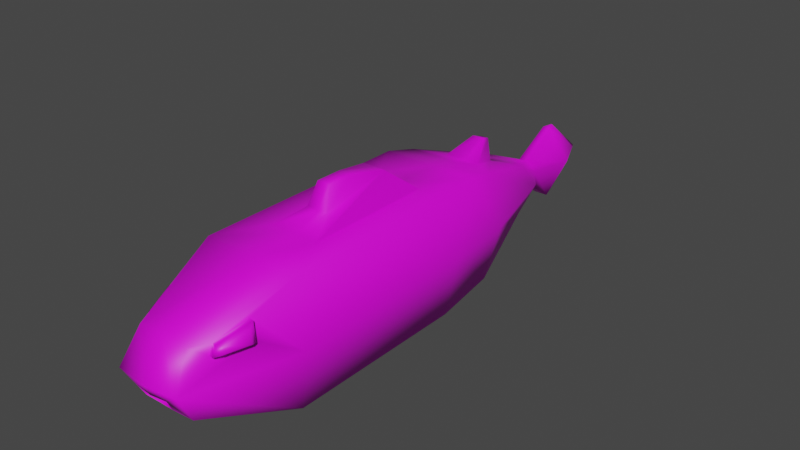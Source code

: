 # Source: fish.blend  (saved by Blender 3.6.11; exported with 4.5.12 LTS)
import bpy
from mathutils import Matrix  # noqa: F401  (used for matrix-valued properties, if any)

bpy.ops.wm.read_factory_settings(use_empty=True)
scene = bpy.context.scene
scene.name = 'Scene'

# ---- collections
col_collection = bpy.data.collections.new('Collection'); scene.collection.children.link(col_collection)

# ---- images (referenced by path relative to the original .blend; pixels are not part of the script)
import os
ASSET_DIR = os.environ.get("B2B_ASSET_DIR", "")  # directory of the original .blend (textures are referenced by path, not embedded)
HERE = os.path.dirname(os.path.abspath(__file__))  # packed textures are extracted next to this script under _unpacked/

def load_image(name, relpath, width, height, colorspace="sRGB"):
    """Load a texture the original file referenced (path relative to the .blend, or extracted next to this script)."""
    p = next((c for c in (os.path.join(HERE, relpath), os.path.join(ASSET_DIR, relpath)) if relpath and os.path.exists(c)), "")
    if p:
        img = bpy.data.images.load(p, check_existing=True)
        img.name = name
    else:  # same state as the original file: an image datablock whose file is absent (Cycles renders it pink)
        img = bpy.data.images.new(name, width, height)
        img.source = "FILE"
        img.filepath = "//" + (relpath or name)
    img.colorspace_settings.name = colorspace
    return img
img_fish = load_image('fish', 'fish.png', 1024, 1024, 'sRGB')

# ---- materials (node trees are filled in below, after node groups)
mat_material = bpy.data.materials.new('Material')
mat_material.alpha_threshold = 0.0
mat_material.use_transparent_shadow = False
mat_material.roughness = 0.5
mat_material.line_color = (0.0, 0.0, 0.0, 1.0)

# ---- material node trees
mat_material.use_nodes = True; mat_material.node_tree.nodes.clear()
_N = mat_material.node_tree.nodes; _L = mat_material.node_tree.links
n0 = _N.new('ShaderNodeOutputMaterial'); n0.name = 'Material Output'; n0.location = (300, 300)
n1 = _N.new('ShaderNodeBsdfPrincipled'); n1.name = 'Principled BSDF'; n1.location = (10, 300)
n1.distribution = 'GGX'
n1.subsurface_method = 'RANDOM_WALK_SKIN'
n1.inputs[3].default_value = 1.45
n1.inputs[27].default_value = (0.0, 0.0, 0.0, 1.0)
n1.inputs[28].default_value = 1.0
n2 = _N.new('ShaderNodeTexImage'); n2.name = 'Image Texture'; n2.location = (-280, 275)
n2.image = img_fish
_L.new(n1.outputs[0], n0.inputs[0])
_L.new(n2.outputs[0], n1.inputs[0])
n0.is_active_output = True

# ---- world
world_world = bpy.data.worlds.new('World'); scene.world = world_world
world_world.use_nodes = True; world_world.node_tree.nodes.clear()
_N = world_world.node_tree.nodes; _L = world_world.node_tree.links
n0 = _N.new('ShaderNodeOutputWorld'); n0.name = 'World Output'; n0.location = (300, 300)
n1 = _N.new('ShaderNodeBackground'); n1.name = 'Background'; n1.location = (10, 300)
n1.inputs[0].default_value = (0.05088, 0.05088, 0.05088, 1.0)
_L.new(n1.outputs[0], n0.inputs[0])
n0.is_active_output = True
world_world.color = (0.05088, 0.05088, 0.05088)
world_world.use_sun_shadow = False
world_world.sun_shadow_jitter_overblur = 0.0

# ---- meshes
me_cube = bpy.data.meshes.new('Cube')
me_cube.from_pydata([(0.5052, 0.9017, 1.0), (1.0, 1.0, -1.0), (0.5052, -0.4968, 1.0), (0.3793, -1.365, -0.8225), (-0.4883, 0.9017, 1.0), (-1.0, 1.0, -1.0), (-0.4883, -0.4968, 1.0), (-0.3793, -1.365, -0.8225), (0.6777, -1.783, 0.5014), (0.3078, -2.083, -0.3588), (-0.6193, -1.808, 0.388), (-0.3012, -2.083, -0.3586), (0.4799, 1.857, 0.8835), (0.39, 2.022, -0.7524), (-0.2514, 1.857, 0.8835), (-0.39, 2.022, -0.7524), (0.3181, 2.194, 0.7218), (0.2144, 2.388, -0.5768), (-0.08959, 2.194, 0.7218), (-0.2144, 2.388, -0.5768), (0.074, 1.0, -1.0), (0.05711, -0.4968, 1.0), (0.074, -1.365, -0.8225), (0.05711, 0.9017, 1.0), (0.03882, -1.979, 0.5246), (0.03225, -2.081, -0.3577), (0.06634, 2.022, -0.7524), (0.1806, 1.857, 0.8835), (0.03203, 2.388, -0.5768), (0.1463, 2.194, 0.7218), (1.238, 1.017, 0.0), (-0.9572, -1.273, 0.2995), (0.9025, -1.467, 0.3742), (-1.238, 1.017, 0.0), (-0.347, -2.151, -0.1657), (0.3537, -2.151, -0.1656), (1.125, 1.792, 0.0), (-1.125, 1.792, 0.0), (0.5598, 2.89, 0.0), (-0.5598, 2.89, 0.0), (0.03882, -2.217, 0.0), (0.02011, 3.081, -0.209), (-0.1046, 3.081, -0.209), (0.1617, 3.178, -3.425e-09), (0.1276, 3.081, -0.209), (-0.1387, 3.178, -3.425e-09), (0.02011, 3.081, 0.209), (0.1276, 3.081, 0.209), (-0.1046, 3.081, 0.209), (0.01843, 3.645, -0.6296), (0.02417, 3.455, -0.5994), (-0.1443, 3.455, -0.5994), (0.4271, 3.626, -7.536e-09), (0.1694, 3.455, -0.5994), (-0.4111, 3.626, -7.536e-09), (0.02063, 3.501, 0.6068), (0.09521, 3.501, 0.6068), (-0.06588, 3.501, 0.6068), (-0.005224, 3.645, -0.6296), (0.07555, 4.047, -5.979e-09), (0.03882, 3.645, -0.6296), (-0.04214, 4.047, -5.979e-09), (0.01768, 3.599, 0.6223), (0.02815, 3.599, 0.6223), (0.005532, 3.599, 0.6223), (0.02007, 4.102, -5.979e-09), (0.074, -1.0, 1.0), (-0.9065, -1.272, 0.6612), (1.0, 1.405, 1.0), (0.8434, -1.456, 0.6637), (-1.0, 1.405, 1.0), (0.074, 1.405, 1.0), (0.03963, 0.5536, 1.419), (0.03963, -0.2023, 1.179), (-0.212, -0.2023, 1.179), (0.2463, 0.5536, 1.419), (0.2463, -0.2023, 1.179), (-0.212, 0.5536, 1.419), (0.03375, 0.166, 1.529), (0.03375, -0.1123, 1.529), (-0.119, -0.1123, 1.529), (0.1592, 0.166, 1.529), (0.1592, -0.1123, 1.529), (-0.119, 0.166, 1.529), (0.06634, 1.722, -0.8964), (-0.8964, 1.722, -0.8964), (0.03203, 2.688, -0.4328), (-0.4328, 2.688, -0.4328), (0.8964, 1.722, -0.8964), (0.4328, 2.688, -0.4328), (0.03503, 2.247, -0.9258), (0.02223, 2.383, -0.8603), (-0.1353, 2.247, -0.9258), (-0.06972, 2.383, -0.8603), (0.1558, 2.247, -0.9258), (0.09027, 2.383, -0.8603), (0.7182, -1.838, 0.3761), (0.2589, -1.613, -0.7021), (0.03882, -1.613, -0.7021), (-0.2589, -1.613, -0.7021), (-0.6811, -1.867, 0.3072), (0.03211, -2.174, -0.1669), (0.5246, -1.979, 0.5246), (1.0, -1.0, 1.0), (1.232, -1.053, 0.0), (0.6511, -2.181, 0.0), (0.7859, -1.801, 0.5115), (0.9516, -1.473, 0.6738), (1.011, -1.484, 0.3844), (0.8264, -1.856, 0.3862), (0.905, -1.771, 0.5129), (1.021, -1.542, 0.6265), (1.062, -1.549, 0.4239), (0.9334, -1.809, 0.4252), (-1.232, -1.053, 0.0), (-1.0, -1.0, 1.0), (-0.6511, -2.181, 0.0), (-0.5246, -1.979, 0.5246), (-1.009, -1.359, 0.3368), (-0.9708, -1.358, 0.6084), (-0.8016, -1.805, 0.3425), (-0.7552, -1.76, 0.4032), (-1.061, -1.46, 0.3806), (-1.038, -1.459, 0.544), (-0.9367, -1.728, 0.3841), (-0.9087, -1.701, 0.4206), (0.03211, -1.891, -0.1669), (0.03225, -1.798, -0.3577), (0.3537, -1.869, -0.1656), (0.3078, -1.801, -0.3588), (-0.3012, -1.8, -0.3586), (-0.347, -1.868, -0.1657), (0.074, -1.0, -1.0), (1.0, -1.0, -1.0), (0.03882, -1.979, -0.5246), (0.5246, -1.979, -0.5246), (-0.5246, -1.979, -0.5246), (-1.0, -1.0, -1.0), (0.06634, 1.722, 0.8964), (0.8964, 1.722, 0.8964), (0.03203, 2.688, 0.4328), (0.4328, 2.688, 0.4328), (-0.4328, 2.688, 0.4328), (-0.8964, 1.722, 0.8964), (0.1482, 2.109, 1.129), (0.1362, 2.228, 1.072), (0.2535, 2.109, 1.129), (0.1966, 2.228, 1.072), (0.05318, 2.228, 1.072), (-0.003731, 2.109, 1.129)], [], [(0, 23, 72, 75), (22, 3, 97, 98), (114, 115, 70, 33), (20, 1, 133, 132), (30, 68, 103, 104), (33, 70, 143, 37), (40, 24, 117, 116), (66, 115, 117, 24), (32, 69, 107, 108), (114, 137, 136, 116), (14, 27, 144, 149), (20, 5, 85, 84), (71, 68, 139, 138), (30, 1, 88, 36), (38, 89, 44, 43), (36, 88, 89, 38), (37, 143, 142, 39), (19, 28, 91, 93), (15, 19, 93, 92), (140, 141, 47, 46), (70, 71, 138, 143), (1, 20, 84, 88), (16, 29, 145, 147), (103, 66, 24, 102), (105, 102, 24, 40), (5, 20, 132, 137), (7, 22, 98, 99), (23, 4, 77, 72), (11, 25, 127, 130), (141, 38, 43, 47), (85, 37, 39, 87), (139, 36, 38, 141), (89, 86, 41, 44), (68, 30, 36, 139), (100, 10, 121, 120), (133, 104, 105, 135), (35, 101, 126, 128), (5, 33, 37, 85), (1, 30, 104, 133), (137, 114, 33, 5), (45, 48, 57, 54), (43, 44, 53, 52), (46, 47, 56, 55), (48, 46, 55, 57), (142, 140, 46, 48), (39, 142, 48, 45), (87, 39, 45, 42), (86, 87, 42, 41), (55, 56, 63, 62), (57, 55, 62, 64), (56, 52, 59, 63), (50, 51, 58, 49), (44, 41, 50, 53), (42, 45, 54, 51), (41, 42, 51, 50), (47, 43, 52, 56), (65, 62, 63, 59), (61, 64, 62, 65), (58, 61, 65, 49), (49, 65, 59, 60), (52, 53, 60, 59), (54, 57, 64, 61), (53, 50, 49, 60), (51, 54, 61, 58), (21, 6, 115, 66), (0, 2, 103, 68), (6, 4, 70, 115), (23, 0, 68, 71), (2, 21, 66, 103), (4, 23, 71, 70), (75, 72, 78, 81), (72, 77, 83, 78), (2, 0, 75, 76), (21, 2, 76, 73), (4, 6, 74, 77), (6, 21, 73, 74), (78, 83, 80, 79), (81, 78, 79, 82), (76, 75, 81, 82), (73, 76, 82, 79), (77, 74, 80, 83), (74, 73, 79, 80), (15, 26, 84, 85), (28, 19, 87, 86), (13, 17, 89, 88), (19, 15, 85, 87), (26, 13, 88, 84), (17, 28, 86, 89), (90, 92, 93, 91), (94, 90, 91, 95), (13, 26, 90, 94), (17, 13, 94, 95), (26, 15, 92, 90), (28, 17, 95, 91), (35, 9, 135, 105), (9, 25, 134, 135), (25, 11, 136, 134), (11, 34, 116, 136), (101, 35, 105, 40), (34, 101, 40, 116), (8, 69, 103, 102), (69, 32, 104, 103), (96, 8, 102, 105), (32, 96, 105, 104), (106, 109, 113, 110), (8, 96, 109, 106), (69, 8, 106, 107), (96, 32, 108, 109), (112, 111, 110, 113), (107, 106, 110, 111), (109, 108, 112, 113), (108, 107, 111, 112), (31, 67, 115, 114), (10, 100, 116, 117), (67, 10, 117, 115), (100, 31, 114, 116), (121, 119, 123, 125), (10, 67, 119, 121), (67, 31, 118, 119), (31, 100, 120, 118), (123, 122, 124, 125), (119, 118, 122, 123), (118, 120, 124, 122), (120, 121, 125, 124), (129, 128, 126, 127), (127, 126, 131, 130), (9, 35, 128, 129), (101, 34, 131, 126), (34, 11, 130, 131), (25, 9, 129, 127), (3, 22, 132, 133), (98, 97, 135, 134), (97, 3, 133, 135), (7, 99, 136, 137), (22, 7, 137, 132), (99, 98, 134, 136), (12, 27, 138, 139), (29, 16, 141, 140), (16, 12, 139, 141), (14, 18, 142, 143), (27, 14, 143, 138), (18, 29, 140, 142), (144, 146, 147, 145), (149, 144, 145, 148), (12, 16, 147, 146), (27, 12, 146, 144), (29, 18, 148, 145), (18, 14, 149, 148)])
me_cube.polygons.foreach_set('use_smooth', [True] * 148)
_uv = me_cube.uv_layers.new(name='UVMap')
_uv.uv.foreach_set('vector', [0.06223, 0.3053, 0.1186, 0.3045, 0.1199, 0.3383, 0.09387, 0.3387, 0.6377, 0.5605, 0.6761, 0.5605, 0.6608, 0.5915, 0.6331, 0.5915, 0.3795, 0.1425, 0.5027, 0.149, 0.5025, 0.4517, 0.3794, 0.4031, 0.6379, 0.263, 0.7544, 0.263, 0.7544, 0.5147, 0.6379, 0.5147, 0.8706, 0.2325, 1.0, 0.1837, 1.0, 0.4862, 0.8708, 0.4929, 0.3794, 0.4031, 0.5025, 0.4517, 0.4884, 0.4916, 0.3782, 0.5005, 0.126, 0.7165, 0.1233, 0.6663, 0.1942, 0.6653, 0.2128, 0.711, 0.1165, 0.5303, 0.2515, 0.5285, 0.1942, 0.6653, 0.1233, 0.6663, 0.7544, 0.7697, 0.7544, 0.7325, 0.7681, 0.734, 0.7681, 0.7713, 0.3795, 0.1425, 0.2517, 0.149, 0.3067, 0.0253, 0.3738, -1.367e-08, 0.158, 0.1954, 0.1037, 0.1962, 0.1065, 0.1559, 0.1256, 0.1556, 0.6379, 0.263, 0.5027, 0.263, 0.5156, 0.1719, 0.6368, 0.1719, 0.1165, 0.2448, -2.079e-08, 0.2464, 0.01356, 0.2128, 0.118, 0.2114, 0.8706, 0.2325, 0.7544, 0.2367, 0.77, 0.1462, 0.8738, 0.1355, 0.4679, 0.6913, 0.4527, 0.747, 0.4127, 0.7166, 0.4166, 0.6897, 0.8738, 0.1355, 0.77, 0.1462, 0.8398, 0.02642, 0.8894, -1.339e-08, 0.3782, 0.5005, 0.4884, 0.4916, 0.4255, 0.6126, 0.3724, 0.6381, 0.3563, 0.8009, 0.3563, 0.7699, 0.3919, 0.7711, 0.392, 0.7827, 0.7703, 0.7826, 0.7703, 0.7325, 0.8039, 0.7482, 0.8039, 0.7669, 0.1247, 0.1161, 0.07426, 0.1168, 0.1138, 0.07893, 0.1273, 0.07874, 0.2515, 0.2429, 0.1165, 0.2448, 0.118, 0.2114, 0.2391, 0.2097, 0.7544, 0.263, 0.6379, 0.263, 0.6368, 0.1719, 0.7413, 0.1719, 0.4362, 0.747, 0.4362, 0.7686, 0.392, 0.77, 0.392, 0.7624, -1.564e-08, 0.5319, 0.1165, 0.5303, 0.1233, 0.6663, 0.06224, 0.6671, 0.04903, 0.7133, 0.06224, 0.6671, 0.1233, 0.6663, 0.126, 0.7165, 0.5027, 0.263, 0.6379, 0.263, 0.6379, 0.5147, 0.5027, 0.5147, 0.5806, 0.5605, 0.6377, 0.5605, 0.6331, 0.5915, 0.5956, 0.5915, 0.1186, 0.3045, 0.1872, 0.3036, 0.1515, 0.3379, 0.1199, 0.3383, 0.1191, 0.7931, 0.1194, 0.7512, 0.1529, 0.7517, 0.1526, 0.7936, 0.4527, 0.6381, 0.4679, 0.6913, 0.4166, 0.6897, 0.4127, 0.664, 0.2634, 0.4916, 0.3782, 0.5005, 0.3724, 0.6381, 0.3168, 0.6126, 0.9901, 0.1444, 0.8738, 0.1355, 0.8894, -1.339e-08, 0.9461, 0.02552, 0.6824, 0.04978, 0.6319, 0.04978, 0.6302, 1.243e-06, 0.6437, -5.135e-08, 1.0, 0.1837, 0.8706, 0.2325, 0.8738, 0.1355, 0.9901, 0.1444, 0.01173, 0.8055, 1.884e-08, 0.7996, 0.01273, 0.7866, 0.02153, 0.791, 0.7544, 0.4883, 0.8708, 0.4929, 0.8869, 0.6374, 0.826, 0.6131, 0.03497, 0.8048, 0.03215, 0.7643, 0.0677, 0.7643, 0.07052, 0.8047, 0.2515, 0.4007, 0.3794, 0.4031, 0.3782, 0.5005, 0.2634, 0.4916, 0.7544, 0.2367, 0.8706, 0.2325, 0.8708, 0.4929, 0.7544, 0.4883, 0.2517, 0.149, 0.3795, 0.1425, 0.3794, 0.4031, 0.2515, 0.4007, 0.6627, 0.6646, 0.6714, 0.6373, 0.7438, 0.6373, 0.7059, 0.7013, 0.3286, 0.7317, 0.3194, 0.7579, 0.2515, 0.7579, 0.2836, 0.6951, 0.1273, 0.07874, 0.1138, 0.07893, 0.1158, 0.01237, 0.1252, 0.01224, 0.143, 0.07853, 0.1273, 0.07874, 0.1252, 0.01224, 0.1361, 0.01209, 0.1831, 0.1153, 0.1247, 0.1161, 0.1273, 0.07874, 0.143, 0.07853, 0.3562, 0.6914, 0.373, 0.6381, 0.4127, 0.6639, 0.408, 0.6896, 0.373, 0.747, 0.3562, 0.6914, 0.408, 0.6896, 0.4127, 0.7165, 0.6319, 0.04978, 0.5734, 0.04979, 0.6145, 2.726e-06, 0.6302, 1.243e-06, 0.1252, 0.01224, 0.1158, 0.01237, 0.1242, 3.877e-05, 0.1255, 2.085e-05, 0.1361, 0.01209, 0.1252, 0.01224, 0.1255, 2.085e-05, 0.127, 1.186e-08, 0.3556, 0.6494, 0.2836, 0.6951, 0.2552, 0.6513, 0.35, 0.6381, 0.6977, 0.7845, 0.6977, 0.7633, 0.7216, 0.7808, 0.7216, 0.7838, 0.1583, 0.7165, 0.1718, 0.7165, 0.1712, 0.7818, 0.1529, 0.7818, 0.6356, 0.6756, 0.6627, 0.6646, 0.7059, 0.7013, 0.6367, 0.7433, 0.1718, 0.7165, 0.1875, 0.7165, 0.1924, 0.7818, 0.1712, 0.7818, 0.3562, 0.7221, 0.3286, 0.7317, 0.2836, 0.6951, 0.3556, 0.6494, 0.5828, 0.7123, 0.5903, 0.6374, 0.5916, 0.6375, 0.5899, 0.7132, 0.5752, 0.7121, 0.5888, 0.6373, 0.5903, 0.6374, 0.5828, 0.7123, 0.5752, 0.7938, 0.5752, 0.7121, 0.5828, 0.7123, 0.5781, 0.7941, 0.5781, 0.7941, 0.5828, 0.7123, 0.5899, 0.7132, 0.5807, 0.7943, 0.6356, 0.7191, 0.5981, 0.7929, 0.5807, 0.7943, 0.5899, 0.7132, 0.7059, 0.7013, 0.7438, 0.6373, 0.7535, 0.6447, 0.7417, 0.74, 0.6977, 0.8028, 0.6977, 0.7845, 0.7216, 0.7838, 0.7216, 0.7864, 0.6367, 0.7433, 0.7059, 0.7013, 0.7417, 0.74, 0.6505, 0.7633, 0.1186, 0.4705, 0.1872, 0.4696, 0.2515, 0.5285, 0.1165, 0.5303, 0.06223, 0.3053, 0.06223, 0.4713, -1.564e-08, 0.5319, -2.079e-08, 0.2464, 0.1872, 0.4696, 0.1872, 0.3036, 0.2515, 0.2429, 0.2515, 0.5285, 0.1186, 0.3045, 0.06223, 0.3053, -2.079e-08, 0.2464, 0.1165, 0.2448, 0.06223, 0.4713, 0.1186, 0.4705, 0.1165, 0.5303, -1.564e-08, 0.5319, 0.1872, 0.3036, 0.1186, 0.3045, 0.1165, 0.2448, 0.2515, 0.2429, 0.09387, 0.3387, 0.1199, 0.3383, 0.12, 0.3797, 0.1043, 0.38, 0.1199, 0.3383, 0.1515, 0.3379, 0.1392, 0.3795, 0.12, 0.3797, 0.06223, 0.4713, 0.06223, 0.3053, 0.09387, 0.3387, 0.09387, 0.4284, 0.1186, 0.4705, 0.06223, 0.4713, 0.09387, 0.4284, 0.1199, 0.4281, 0.1872, 0.3036, 0.1872, 0.4696, 0.1515, 0.4276, 0.1515, 0.3379, 0.1872, 0.4696, 0.1186, 0.4705, 0.1199, 0.4281, 0.1515, 0.4276, 0.12, 0.3797, 0.1392, 0.3795, 0.1392, 0.4125, 0.12, 0.4128, 0.1043, 0.38, 0.12, 0.3797, 0.12, 0.4128, 0.1043, 0.413, 0.7544, 0.7325, 0.7544, 0.6374, 0.7703, 0.6864, 0.7703, 0.7214, 0.1199, 0.4281, 0.09387, 0.4284, 0.1043, 0.413, 0.12, 0.4128, 0.7703, 0.7325, 0.7704, 0.6374, 0.7832, 0.6486, 0.7832, 0.6836, 0.1515, 0.4276, 0.1199, 0.4281, 0.12, 0.4128, 0.1392, 0.4125, 0.5792, 0.134, 0.6366, 0.134, 0.6368, 0.1719, 0.5156, 0.1719, 0.6321, 0.08772, 0.6011, 0.08772, 0.5734, 0.04979, 0.6319, 0.04978, 0.6773, 0.134, 0.655, 0.08772, 0.6824, 0.04978, 0.7413, 0.1719, 0.6011, 0.08772, 0.5792, 0.134, 0.5156, 0.1719, 0.5734, 0.04979, 0.6366, 0.134, 0.6773, 0.134, 0.7413, 0.1719, 0.6368, 0.1719, 0.655, 0.08772, 0.6321, 0.08772, 0.6319, 0.04978, 0.6824, 0.04978, 0.3354, 0.7793, 0.3354, 0.7579, 0.3527, 0.7661, 0.3527, 0.7776, 0.3354, 0.7945, 0.3354, 0.7793, 0.3527, 0.7776, 0.3527, 0.7862, 0.5003, 0.6381, 0.5002, 0.6789, 0.4679, 0.6827, 0.4679, 0.6675, 0.4942, 0.7363, 0.4942, 0.7888, 0.4679, 0.773, 0.4679, 0.7534, 0.5002, 0.6789, 0.5002, 0.7363, 0.4679, 0.7042, 0.4679, 0.6827, 0.3563, 0.7699, 0.3562, 0.747, 0.3919, 0.7626, 0.3919, 0.7711, 0.5529, 0.6747, 0.5273, 0.6805, 0.5028, 0.6532, 0.5731, 0.6373, 0.5273, 0.6805, 0.5273, 0.7152, 0.5027, 0.7143, 0.5028, 0.6532, 0.5273, 0.7152, 0.5273, 0.7571, 0.5027, 0.7852, 0.5027, 0.7143, 0.5273, 0.7571, 0.5528, 0.7629, 0.573, 0.8012, 0.5027, 0.7852, 0.554, 0.7152, 0.5529, 0.6747, 0.5731, 0.6373, 0.5752, 0.7144, 0.5528, 0.7629, 0.554, 0.7152, 0.5752, 0.7144, 0.573, 0.8012, 0.9477, 0.5868, 0.963, 0.5446, 1.0, 0.4862, 0.9548, 0.612, 0.963, 0.5446, 0.9259, 0.546, 0.8708, 0.4929, 1.0, 0.4862, 0.9312, 0.5936, 0.9477, 0.5868, 0.9548, 0.612, 0.8869, 0.6374, 0.9259, 0.546, 0.9312, 0.5936, 0.8869, 0.6374, 0.8708, 0.4929, 0.2108, 0.7668, 0.2017, 0.7756, 0.1924, 0.7634, 0.1988, 0.7573, 0.7331, 0.7804, 0.7216, 0.7771, 0.7216, 0.7633, 0.7331, 0.7666, 0.224, 0.7207, 0.224, 0.771, 0.2108, 0.7668, 0.2108, 0.7165, 0.224, 0.7728, 0.224, 0.7206, 0.2371, 0.7165, 0.2371, 0.7687, 0.6946, 0.7967, 0.6686, 0.7967, 0.6804, 0.7676, 0.6921, 0.7633, 0.2108, 0.7165, 0.2108, 0.7668, 0.1988, 0.7573, 0.1988, 0.7221, 0.2371, 0.7687, 0.2371, 0.7165, 0.2465, 0.7209, 0.2465, 0.7575, 0.6977, 0.8047, 0.6605, 0.8047, 0.6686, 0.7967, 0.6946, 0.7967, 0.4144, 0.1145, 0.4592, 0.1146, 0.5027, 0.149, 0.3795, 0.1425, 0.4221, 0.04684, 0.4126, 0.03951, 0.3738, -1.367e-08, 0.4383, 0.0253, 0.4592, 0.1146, 0.4221, 0.04684, 0.4383, 0.0253, 0.5027, 0.149, 0.4126, 0.03951, 0.4144, 0.1145, 0.3795, 0.1425, 0.3738, -1.367e-08, 0.01273, 0.7866, 0.01273, 0.7242, 0.02685, 0.7338, 0.02685, 0.7713, 1.884e-08, 0.7996, 9.713e-09, 0.7165, 0.01273, 0.7242, 0.01273, 0.7866, 0.4592, 0.1146, 0.4144, 0.1145, 0.4196, 0.1038, 0.4533, 0.1039, 0.1191, 0.7165, 0.1191, 0.7989, 0.1086, 0.7853, 0.1086, 0.7235, 0.4459, 0.09122, 0.4256, 0.09119, 0.4248, 0.0573, 0.4291, 0.06061, 0.4533, 0.1039, 0.4196, 0.1038, 0.4256, 0.09119, 0.4459, 0.09122, 0.1086, 0.7235, 0.1086, 0.7853, 0.09726, 0.7694, 0.09726, 0.7321, 0.02153, 0.791, 0.01273, 0.7866, 0.02685, 0.7713, 0.03215, 0.774, 0.07059, 0.7223, 0.09616, 0.7165, 0.09726, 0.757, 0.07053, 0.757, 0.07053, 0.757, 0.09726, 0.757, 0.09604, 0.8047, 0.07052, 0.7989, 0.4363, 0.7556, 0.4601, 0.747, 0.4601, 0.7825, 0.4363, 0.7912, 0.03215, 0.7643, 0.03497, 0.7166, 0.07052, 0.7165, 0.0677, 0.7643, 0.6605, 0.8074, 0.6356, 0.7988, 0.6356, 0.7633, 0.6605, 0.7719, 0.1194, 0.7512, 0.1191, 0.7165, 0.1526, 0.717, 0.1529, 0.7517, 0.6761, 0.5605, 0.6377, 0.5605, 0.6379, 0.5147, 0.7544, 0.5147, 0.6331, 0.5915, 0.6608, 0.5915, 0.694, 0.6373, 0.6329, 0.6373, 0.6608, 0.5915, 0.6761, 0.5605, 0.7544, 0.5147, 0.694, 0.6373, 0.5806, 0.5605, 0.5956, 0.5915, 0.562, 0.6373, 0.5027, 0.5147, 0.6377, 0.5605, 0.5806, 0.5605, 0.5027, 0.5147, 0.6379, 0.5147, 0.5956, 0.5915, 0.6331, 0.5915, 0.6329, 0.6373, 0.562, 0.6373, 0.06601, 0.1967, 0.1037, 0.1962, 0.118, 0.2114, 0.01356, 0.2128, 0.1088, 0.1629, 0.08719, 0.1632, 0.07426, 0.1168, 0.1247, 0.1161, 0.08719, 0.1632, 0.06601, 0.1967, 0.01356, 0.2128, 0.07426, 0.1168, 0.158, 0.1954, 0.1385, 0.1625, 0.1831, 0.1153, 0.2391, 0.2097, 0.1037, 0.1962, 0.158, 0.1954, 0.2391, 0.2097, 0.118, 0.2114, 0.1385, 0.1625, 0.1088, 0.1629, 0.1247, 0.1161, 0.1831, 0.1153, 0.1065, 0.1559, 0.09322, 0.1561, 0.1007, 0.1443, 0.1083, 0.1442, 0.1256, 0.1556, 0.1065, 0.1559, 0.1083, 0.1442, 0.1187, 0.144, 0.3354, 0.8028, 0.2912, 0.8028, 0.3035, 0.7579, 0.3191, 0.7579, 0.1037, 0.1962, 0.06601, 0.1967, 0.09322, 0.1561, 0.1065, 0.1559, 0.4362, 0.7686, 0.4363, 0.7983, 0.392, 0.7804, 0.392, 0.77, 0.2515, 0.8055, 0.2515, 0.7579, 0.2912, 0.7728, 0.2912, 0.7895])
me_cube.materials.append(mat_material)
me_cube.use_mirror_vertex_groups = False
me_cube.update()

# ---- objects
ob_cube = bpy.data.objects.new('Cube', me_cube)

# ---- transforms, parenting, visibility, modifiers, constraints
ob_cube.location = (0.0, 0.0, 0.0)
ob_cube.scale = (0.5317, 1.0, 0.6604)
ob_cube.lock_rotations_4d = False
ob_cube.empty_display_type = 'ARROWS'
ob_cube.lineart.crease_threshold = 0.0

# ---- collection membership
col_collection.objects.link(ob_cube)

# ---- scene / render settings (as saved in the file)
scene.frame_start = 1; scene.frame_end = 250; scene.frame_set(16)
scene.render.engine = 'BLENDER_EEVEE_NEXT'
scene.cycles.sampling_pattern = 'TABULATED_SOBOL'
scene.view_settings.view_transform = 'Filmic'
bpy.context.view_layer.update()

# ---- added for rendering (the .blend has no active camera and no usable light): camera, sun
cam_auto = bpy.data.cameras.new('AutoCamera')
cam_auto.lens = 50.0
cam_auto.sensor_width = 36.0
cam_auto.clip_end = 1000.0
ob_auto_camera = bpy.data.objects.new('AutoCamera', cam_auto)
scene.collection.objects.link(ob_auto_camera)
ob_auto_camera.location = (6.16827, -6.45963, 5.1092)
ob_auto_camera.rotation_euler = (1.09748, -7.21219e-08, 0.694738)
scene.camera = ob_auto_camera
light_auto_sun = bpy.data.lights.new('AutoSun', 'SUN')
light_auto_sun.energy = 3.0
light_auto_sun.angle = 0.0523599
ob_auto_sun = bpy.data.objects.new('AutoSun', light_auto_sun)
scene.collection.objects.link(ob_auto_sun)
ob_auto_sun.rotation_euler = (0.872665, 0.174533, 0.523599)
bpy.context.view_layer.update()
